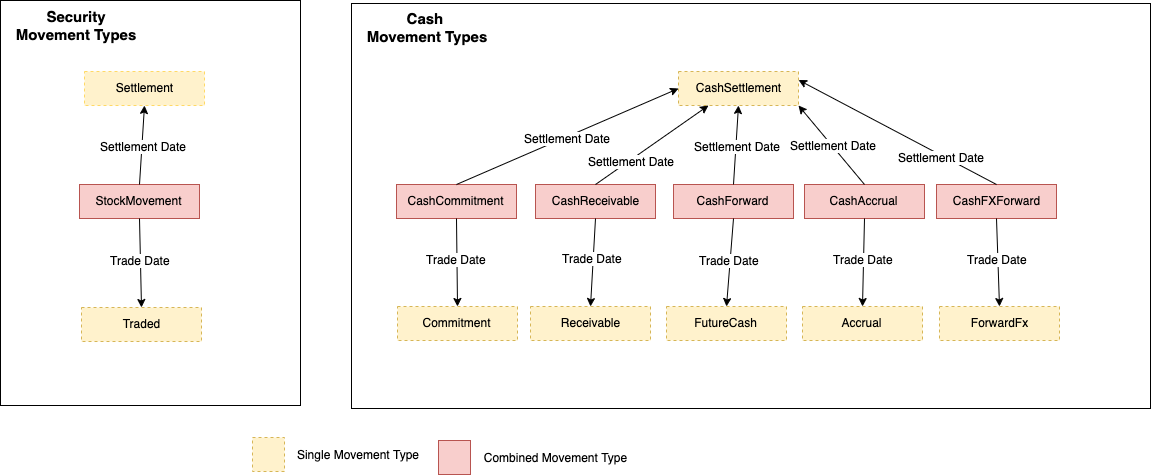

The diagram above was exported from draw.io. Its source (the exported page's mxGraphModel, read from the mxfile embedded in the PNG):
<mxGraphModel dx="1113" dy="1160" grid="0" gridSize="10" guides="0" tooltips="1" connect="1" arrows="1" fold="1" page="0" pageScale="1" pageWidth="827" pageHeight="1169" math="0" shadow="0">
  <root>
    <mxCell id="0" />
    <mxCell id="1" parent="0" />
    <mxCell id="f0VgDcFDq4lf4Uj5SLIh-24" value="" style="rounded=0;whiteSpace=wrap;html=1;" vertex="1" parent="1">
      <mxGeometry x="455" y="-116" width="799" height="405" as="geometry" />
    </mxCell>
    <mxCell id="f0VgDcFDq4lf4Uj5SLIh-23" value="" style="rounded=0;whiteSpace=wrap;html=1;" vertex="1" parent="1">
      <mxGeometry x="104" y="-119" width="300" height="405" as="geometry" />
    </mxCell>
    <mxCell id="f0VgDcFDq4lf4Uj5SLIh-5" value="Settlement" style="rounded=0;whiteSpace=wrap;html=1;fillColor=#fff2cc;strokeColor=#FFD966;dashed=1;" vertex="1" parent="1">
      <mxGeometry x="188" y="-48" width="120" height="34" as="geometry" />
    </mxCell>
    <mxCell id="f0VgDcFDq4lf4Uj5SLIh-8" value="Traded" style="rounded=0;whiteSpace=wrap;html=1;fillColor=#fff2cc;strokeColor=#d6b656;dashed=1;" vertex="1" parent="1">
      <mxGeometry x="185" y="188" width="120" height="34" as="geometry" />
    </mxCell>
    <mxCell id="f0VgDcFDq4lf4Uj5SLIh-9" value="StockMovement" style="rounded=0;whiteSpace=wrap;html=1;fillColor=#f8cecc;strokeColor=#b85450;" vertex="1" parent="1">
      <mxGeometry x="183" y="65" width="120" height="34" as="geometry" />
    </mxCell>
    <mxCell id="f0VgDcFDq4lf4Uj5SLIh-11" value="CashCommitment" style="rounded=0;whiteSpace=wrap;html=1;fillColor=#f8cecc;strokeColor=#b85450;" vertex="1" parent="1">
      <mxGeometry x="500" y="65" width="120" height="34" as="geometry" />
    </mxCell>
    <mxCell id="f0VgDcFDq4lf4Uj5SLIh-12" value="CashReceivable" style="rounded=0;whiteSpace=wrap;html=1;fillColor=#f8cecc;strokeColor=#b85450;" vertex="1" parent="1">
      <mxGeometry x="639" y="65" width="120" height="34" as="geometry" />
    </mxCell>
    <mxCell id="f0VgDcFDq4lf4Uj5SLIh-13" value="CashForward" style="rounded=0;whiteSpace=wrap;html=1;fillColor=#f8cecc;strokeColor=#b85450;" vertex="1" parent="1">
      <mxGeometry x="777" y="65" width="120" height="34" as="geometry" />
    </mxCell>
    <mxCell id="f0VgDcFDq4lf4Uj5SLIh-14" value="CashAccrual" style="rounded=0;whiteSpace=wrap;html=1;fillColor=#f8cecc;strokeColor=#b85450;" vertex="1" parent="1">
      <mxGeometry x="908" y="65" width="120" height="34" as="geometry" />
    </mxCell>
    <mxCell id="f0VgDcFDq4lf4Uj5SLIh-15" value="CashFXForward" style="rounded=0;whiteSpace=wrap;html=1;fillColor=#f8cecc;strokeColor=#b85450;" vertex="1" parent="1">
      <mxGeometry x="1040" y="65" width="120" height="34" as="geometry" />
    </mxCell>
    <mxCell id="f0VgDcFDq4lf4Uj5SLIh-16" value="CashSettlement" style="rounded=0;whiteSpace=wrap;html=1;fillColor=#fff2cc;strokeColor=#d6b656;dashed=1;" vertex="1" parent="1">
      <mxGeometry x="782" y="-48" width="120" height="34" as="geometry" />
    </mxCell>
    <mxCell id="f0VgDcFDq4lf4Uj5SLIh-17" value="Commitment" style="rounded=0;whiteSpace=wrap;html=1;fillColor=#fff2cc;strokeColor=#d6b656;dashed=1;" vertex="1" parent="1">
      <mxGeometry x="501" y="187" width="120" height="34" as="geometry" />
    </mxCell>
    <mxCell id="f0VgDcFDq4lf4Uj5SLIh-18" value="Receivable" style="rounded=0;whiteSpace=wrap;html=1;fillColor=#fff2cc;strokeColor=#d6b656;dashed=1;" vertex="1" parent="1">
      <mxGeometry x="634" y="187" width="120" height="34" as="geometry" />
    </mxCell>
    <mxCell id="f0VgDcFDq4lf4Uj5SLIh-19" value="FutureCash" style="rounded=0;whiteSpace=wrap;html=1;fillColor=#fff2cc;strokeColor=#d6b656;dashed=1;" vertex="1" parent="1">
      <mxGeometry x="770" y="187" width="120" height="34" as="geometry" />
    </mxCell>
    <mxCell id="f0VgDcFDq4lf4Uj5SLIh-20" value="Accrual" style="rounded=0;whiteSpace=wrap;html=1;fillColor=#fff2cc;strokeColor=#d6b656;dashed=1;" vertex="1" parent="1">
      <mxGeometry x="906" y="187" width="120" height="34" as="geometry" />
    </mxCell>
    <mxCell id="f0VgDcFDq4lf4Uj5SLIh-21" value="ForwardFx" style="rounded=0;whiteSpace=wrap;html=1;fillColor=#fff2cc;strokeColor=#d6b656;dashed=1;" vertex="1" parent="1">
      <mxGeometry x="1043" y="187" width="120" height="34" as="geometry" />
    </mxCell>
    <mxCell id="f0VgDcFDq4lf4Uj5SLIh-25" value="" style="rounded=0;whiteSpace=wrap;html=1;fillColor=#fff2cc;strokeColor=#d6b656;dashed=1;" vertex="1" parent="1">
      <mxGeometry x="356" y="318" width="32" height="34" as="geometry" />
    </mxCell>
    <mxCell id="f0VgDcFDq4lf4Uj5SLIh-26" value="" style="rounded=0;whiteSpace=wrap;html=1;fillColor=#f8cecc;strokeColor=#b85450;" vertex="1" parent="1">
      <mxGeometry x="542" y="321" width="32" height="34" as="geometry" />
    </mxCell>
    <mxCell id="f0VgDcFDq4lf4Uj5SLIh-27" value="Single Movement Type" style="text;html=1;strokeColor=none;fillColor=none;align=center;verticalAlign=middle;whiteSpace=wrap;rounded=0;" vertex="1" parent="1">
      <mxGeometry x="393" y="325" width="136" height="20" as="geometry" />
    </mxCell>
    <mxCell id="f0VgDcFDq4lf4Uj5SLIh-28" value="Combined Movement Type" style="text;html=1;strokeColor=none;fillColor=none;align=center;verticalAlign=middle;whiteSpace=wrap;rounded=0;" vertex="1" parent="1">
      <mxGeometry x="578" y="328" width="161" height="20" as="geometry" />
    </mxCell>
    <mxCell id="f0VgDcFDq4lf4Uj5SLIh-34" value="" style="endArrow=classic;html=1;entryX=0.5;entryY=1;entryDx=0;entryDy=0;exitX=0.5;exitY=0;exitDx=0;exitDy=0;" edge="1" parent="1" source="f0VgDcFDq4lf4Uj5SLIh-9" target="f0VgDcFDq4lf4Uj5SLIh-5">
      <mxGeometry width="50" height="50" relative="1" as="geometry">
        <mxPoint x="216" y="61" as="sourcePoint" />
        <mxPoint x="266" y="11" as="targetPoint" />
      </mxGeometry>
    </mxCell>
    <mxCell id="f0VgDcFDq4lf4Uj5SLIh-37" value="Settlement Date" style="text;html=1;align=center;verticalAlign=middle;resizable=0;points=[];labelBackgroundColor=#ffffff;" vertex="1" connectable="0" parent="f0VgDcFDq4lf4Uj5SLIh-34">
      <mxGeometry x="-0.0118" y="-1" relative="1" as="geometry">
        <mxPoint as="offset" />
      </mxGeometry>
    </mxCell>
    <mxCell id="f0VgDcFDq4lf4Uj5SLIh-35" value="" style="endArrow=classic;html=1;exitX=0.5;exitY=1;exitDx=0;exitDy=0;entryX=0.5;entryY=0;entryDx=0;entryDy=0;" edge="1" parent="1" source="f0VgDcFDq4lf4Uj5SLIh-9" target="f0VgDcFDq4lf4Uj5SLIh-8">
      <mxGeometry width="50" height="50" relative="1" as="geometry">
        <mxPoint x="208" y="214" as="sourcePoint" />
        <mxPoint x="258" y="164" as="targetPoint" />
      </mxGeometry>
    </mxCell>
    <mxCell id="f0VgDcFDq4lf4Uj5SLIh-36" value="Trade Date" style="text;html=1;align=center;verticalAlign=middle;resizable=0;points=[];labelBackgroundColor=#ffffff;" vertex="1" connectable="0" parent="f0VgDcFDq4lf4Uj5SLIh-35">
      <mxGeometry x="-0.0791" y="-1" relative="1" as="geometry">
        <mxPoint as="offset" />
      </mxGeometry>
    </mxCell>
    <mxCell id="f0VgDcFDq4lf4Uj5SLIh-38" value="" style="endArrow=classic;html=1;entryX=0;entryY=0.5;entryDx=0;entryDy=0;exitX=0.5;exitY=0;exitDx=0;exitDy=0;" edge="1" parent="1" source="f0VgDcFDq4lf4Uj5SLIh-11" target="f0VgDcFDq4lf4Uj5SLIh-16">
      <mxGeometry width="50" height="50" relative="1" as="geometry">
        <mxPoint x="639" y="33" as="sourcePoint" />
        <mxPoint x="644" y="-46" as="targetPoint" />
      </mxGeometry>
    </mxCell>
    <mxCell id="f0VgDcFDq4lf4Uj5SLIh-39" value="Settlement Date" style="text;html=1;align=center;verticalAlign=middle;resizable=0;points=[];labelBackgroundColor=#ffffff;" vertex="1" connectable="0" parent="f0VgDcFDq4lf4Uj5SLIh-38">
      <mxGeometry x="-0.0118" y="-1" relative="1" as="geometry">
        <mxPoint as="offset" />
      </mxGeometry>
    </mxCell>
    <mxCell id="f0VgDcFDq4lf4Uj5SLIh-40" value="" style="endArrow=classic;html=1;entryX=0.25;entryY=1;entryDx=0;entryDy=0;exitX=0.5;exitY=0;exitDx=0;exitDy=0;" edge="1" parent="1" source="f0VgDcFDq4lf4Uj5SLIh-12" target="f0VgDcFDq4lf4Uj5SLIh-16">
      <mxGeometry width="50" height="50" relative="1" as="geometry">
        <mxPoint x="263" y="85" as="sourcePoint" />
        <mxPoint x="268" y="6" as="targetPoint" />
      </mxGeometry>
    </mxCell>
    <mxCell id="f0VgDcFDq4lf4Uj5SLIh-41" value="Settlement Date" style="text;html=1;align=center;verticalAlign=middle;resizable=0;points=[];labelBackgroundColor=#ffffff;" vertex="1" connectable="0" parent="f0VgDcFDq4lf4Uj5SLIh-40">
      <mxGeometry x="-0.0118" y="-1" relative="1" as="geometry">
        <mxPoint x="-21.3" y="15.14" as="offset" />
      </mxGeometry>
    </mxCell>
    <mxCell id="f0VgDcFDq4lf4Uj5SLIh-42" value="" style="endArrow=classic;html=1;entryX=0.5;entryY=1;entryDx=0;entryDy=0;exitX=0.5;exitY=0;exitDx=0;exitDy=0;" edge="1" parent="1" source="f0VgDcFDq4lf4Uj5SLIh-13" target="f0VgDcFDq4lf4Uj5SLIh-16">
      <mxGeometry width="50" height="50" relative="1" as="geometry">
        <mxPoint x="709" y="75" as="sourcePoint" />
        <mxPoint x="822" y="-4" as="targetPoint" />
      </mxGeometry>
    </mxCell>
    <mxCell id="f0VgDcFDq4lf4Uj5SLIh-43" value="Settlement Date" style="text;html=1;align=center;verticalAlign=middle;resizable=0;points=[];labelBackgroundColor=#ffffff;" vertex="1" connectable="0" parent="f0VgDcFDq4lf4Uj5SLIh-42">
      <mxGeometry x="-0.0118" y="-1" relative="1" as="geometry">
        <mxPoint as="offset" />
      </mxGeometry>
    </mxCell>
    <mxCell id="f0VgDcFDq4lf4Uj5SLIh-44" value="" style="endArrow=classic;html=1;entryX=1;entryY=1;entryDx=0;entryDy=0;exitX=0.5;exitY=0;exitDx=0;exitDy=0;" edge="1" parent="1" source="f0VgDcFDq4lf4Uj5SLIh-14" target="f0VgDcFDq4lf4Uj5SLIh-16">
      <mxGeometry width="50" height="50" relative="1" as="geometry">
        <mxPoint x="719" y="85" as="sourcePoint" />
        <mxPoint x="832" y="6" as="targetPoint" />
      </mxGeometry>
    </mxCell>
    <mxCell id="f0VgDcFDq4lf4Uj5SLIh-45" value="Settlement Date" style="text;html=1;align=center;verticalAlign=middle;resizable=0;points=[];labelBackgroundColor=#ffffff;" vertex="1" connectable="0" parent="f0VgDcFDq4lf4Uj5SLIh-44">
      <mxGeometry x="-0.0118" y="-1" relative="1" as="geometry">
        <mxPoint as="offset" />
      </mxGeometry>
    </mxCell>
    <mxCell id="f0VgDcFDq4lf4Uj5SLIh-46" value="" style="endArrow=classic;html=1;entryX=1;entryY=0.25;entryDx=0;entryDy=0;exitX=0.5;exitY=0;exitDx=0;exitDy=0;" edge="1" parent="1" source="f0VgDcFDq4lf4Uj5SLIh-15" target="f0VgDcFDq4lf4Uj5SLIh-16">
      <mxGeometry width="50" height="50" relative="1" as="geometry">
        <mxPoint x="729" y="95" as="sourcePoint" />
        <mxPoint x="842" y="16" as="targetPoint" />
      </mxGeometry>
    </mxCell>
    <mxCell id="f0VgDcFDq4lf4Uj5SLIh-47" value="Settlement Date" style="text;html=1;align=center;verticalAlign=middle;resizable=0;points=[];labelBackgroundColor=#ffffff;" vertex="1" connectable="0" parent="f0VgDcFDq4lf4Uj5SLIh-46">
      <mxGeometry x="-0.0118" y="-1" relative="1" as="geometry">
        <mxPoint x="41.7" y="24.69" as="offset" />
      </mxGeometry>
    </mxCell>
    <mxCell id="f0VgDcFDq4lf4Uj5SLIh-48" value="" style="endArrow=classic;html=1;exitX=0.5;exitY=1;exitDx=0;exitDy=0;entryX=0.5;entryY=0;entryDx=0;entryDy=0;" edge="1" parent="1" source="f0VgDcFDq4lf4Uj5SLIh-11" target="f0VgDcFDq4lf4Uj5SLIh-17">
      <mxGeometry width="50" height="50" relative="1" as="geometry">
        <mxPoint x="593" y="122" as="sourcePoint" />
        <mxPoint x="595" y="211" as="targetPoint" />
      </mxGeometry>
    </mxCell>
    <mxCell id="f0VgDcFDq4lf4Uj5SLIh-49" value="Trade Date" style="text;html=1;align=center;verticalAlign=middle;resizable=0;points=[];labelBackgroundColor=#ffffff;" vertex="1" connectable="0" parent="f0VgDcFDq4lf4Uj5SLIh-48">
      <mxGeometry x="-0.0791" y="-1" relative="1" as="geometry">
        <mxPoint as="offset" />
      </mxGeometry>
    </mxCell>
    <mxCell id="f0VgDcFDq4lf4Uj5SLIh-50" value="" style="endArrow=classic;html=1;exitX=0.5;exitY=1;exitDx=0;exitDy=0;entryX=0.5;entryY=0;entryDx=0;entryDy=0;" edge="1" parent="1" source="f0VgDcFDq4lf4Uj5SLIh-12" target="f0VgDcFDq4lf4Uj5SLIh-18">
      <mxGeometry width="50" height="50" relative="1" as="geometry">
        <mxPoint x="570" y="109" as="sourcePoint" />
        <mxPoint x="571" y="197" as="targetPoint" />
      </mxGeometry>
    </mxCell>
    <mxCell id="f0VgDcFDq4lf4Uj5SLIh-51" value="Trade Date" style="text;html=1;align=center;verticalAlign=middle;resizable=0;points=[];labelBackgroundColor=#ffffff;" vertex="1" connectable="0" parent="f0VgDcFDq4lf4Uj5SLIh-50">
      <mxGeometry x="-0.0791" y="-1" relative="1" as="geometry">
        <mxPoint as="offset" />
      </mxGeometry>
    </mxCell>
    <mxCell id="f0VgDcFDq4lf4Uj5SLIh-52" value="" style="endArrow=classic;html=1;exitX=0.5;exitY=1;exitDx=0;exitDy=0;entryX=0.5;entryY=0;entryDx=0;entryDy=0;" edge="1" parent="1" source="f0VgDcFDq4lf4Uj5SLIh-13" target="f0VgDcFDq4lf4Uj5SLIh-19">
      <mxGeometry width="50" height="50" relative="1" as="geometry">
        <mxPoint x="580" y="119" as="sourcePoint" />
        <mxPoint x="581" y="207" as="targetPoint" />
      </mxGeometry>
    </mxCell>
    <mxCell id="f0VgDcFDq4lf4Uj5SLIh-53" value="Trade Date" style="text;html=1;align=center;verticalAlign=middle;resizable=0;points=[];labelBackgroundColor=#ffffff;" vertex="1" connectable="0" parent="f0VgDcFDq4lf4Uj5SLIh-52">
      <mxGeometry x="-0.0791" y="-1" relative="1" as="geometry">
        <mxPoint as="offset" />
      </mxGeometry>
    </mxCell>
    <mxCell id="f0VgDcFDq4lf4Uj5SLIh-54" value="" style="endArrow=classic;html=1;exitX=0.5;exitY=1;exitDx=0;exitDy=0;entryX=0.5;entryY=0;entryDx=0;entryDy=0;" edge="1" parent="1" source="f0VgDcFDq4lf4Uj5SLIh-14" target="f0VgDcFDq4lf4Uj5SLIh-20">
      <mxGeometry width="50" height="50" relative="1" as="geometry">
        <mxPoint x="590" y="129" as="sourcePoint" />
        <mxPoint x="591" y="217" as="targetPoint" />
      </mxGeometry>
    </mxCell>
    <mxCell id="f0VgDcFDq4lf4Uj5SLIh-55" value="Trade Date" style="text;html=1;align=center;verticalAlign=middle;resizable=0;points=[];labelBackgroundColor=#ffffff;" vertex="1" connectable="0" parent="f0VgDcFDq4lf4Uj5SLIh-54">
      <mxGeometry x="-0.0791" y="-1" relative="1" as="geometry">
        <mxPoint as="offset" />
      </mxGeometry>
    </mxCell>
    <mxCell id="f0VgDcFDq4lf4Uj5SLIh-56" value="" style="endArrow=classic;html=1;exitX=0.5;exitY=1;exitDx=0;exitDy=0;entryX=0.5;entryY=0;entryDx=0;entryDy=0;" edge="1" parent="1" source="f0VgDcFDq4lf4Uj5SLIh-15" target="f0VgDcFDq4lf4Uj5SLIh-21">
      <mxGeometry width="50" height="50" relative="1" as="geometry">
        <mxPoint x="600" y="139" as="sourcePoint" />
        <mxPoint x="601" y="227" as="targetPoint" />
      </mxGeometry>
    </mxCell>
    <mxCell id="f0VgDcFDq4lf4Uj5SLIh-57" value="Trade Date" style="text;html=1;align=center;verticalAlign=middle;resizable=0;points=[];labelBackgroundColor=#ffffff;" vertex="1" connectable="0" parent="f0VgDcFDq4lf4Uj5SLIh-56">
      <mxGeometry x="-0.0791" y="-1" relative="1" as="geometry">
        <mxPoint as="offset" />
      </mxGeometry>
    </mxCell>
    <mxCell id="f0VgDcFDq4lf4Uj5SLIh-58" value="&lt;b&gt;&lt;font style=&quot;font-size: 15px&quot;&gt;Security Movement Types&lt;/font&gt;&lt;/b&gt;" style="text;html=1;strokeColor=none;fillColor=none;align=center;verticalAlign=middle;whiteSpace=wrap;rounded=0;" vertex="1" parent="1">
      <mxGeometry x="114" y="-104" width="132" height="20" as="geometry" />
    </mxCell>
    <mxCell id="f0VgDcFDq4lf4Uj5SLIh-59" value="&lt;b&gt;&lt;font style=&quot;font-size: 15px&quot;&gt;Cash &lt;br&gt;Movement Types&lt;/font&gt;&lt;/b&gt;" style="text;html=1;strokeColor=none;fillColor=none;align=center;verticalAlign=middle;whiteSpace=wrap;rounded=0;" vertex="1" parent="1">
      <mxGeometry x="464" y="-102" width="132" height="20" as="geometry" />
    </mxCell>
  </root>
</mxGraphModel>